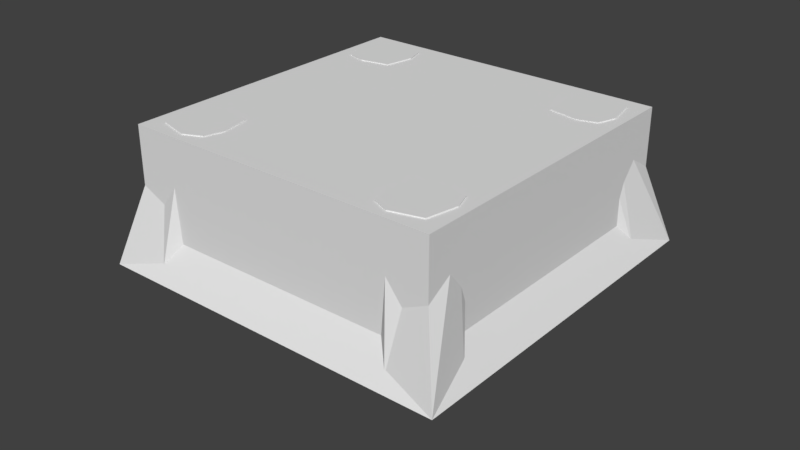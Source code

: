 # Source: Fortress.blend  (saved by Blender 2.79.0; exported with 4.5.12 LTS)
import bpy
from mathutils import Matrix  # noqa: F401  (used for matrix-valued properties, if any)

bpy.ops.wm.read_factory_settings(use_empty=True)
scene = bpy.context.scene
scene.name = 'Scene'

# ---- collections
col_collection_1 = bpy.data.collections.new('Collection 1'); scene.collection.children.link(col_collection_1)

# ---- materials (node trees are filled in below, after node groups)
mat_material = bpy.data.materials.new('Material')
mat_material.alpha_threshold = 0.0
mat_material.use_transparent_shadow = False
mat_material.roughness = 0.5
mat_material.line_color = (0.0, 0.0, 0.0, 1.0)

# ---- material node trees

# ---- world
world_world = bpy.data.worlds.new('World'); scene.world = world_world
world_world.color = (0.05088, 0.05088, 0.05088)
world_world.use_sun_shadow = False
world_world.sun_shadow_jitter_overblur = 0.0
world_world.cycles.sampling_method = 'MANUAL'

# ---- meshes
me_bb_all = bpy.data.meshes.new('BB_ALL')
me_bb_all.from_pydata([(-1.0, -1.0, -1.0), (-1.0, -1.0, 1.0), (-1.0, 1.0, -1.0), (-1.0, 1.0, 1.0), (1.0, -1.0, -1.0), (1.0, -1.0, 1.0), (1.0, 1.0, -1.0), (1.0, 1.0, 1.0)], [], [(0, 1, 3, 2), (2, 3, 7, 6), (6, 7, 5, 4), (4, 5, 1, 0), (2, 6, 4, 0), (7, 3, 1, 5)])
me_bb_all.use_remesh_preserve_volume = False
me_bb_all.use_remesh_preserve_attributes = False
me_bb_all.use_mirror_vertex_groups = False
me_bb_all.update()
me_armature = bpy.data.meshes.new('Armature')
me_armature.from_pydata([(7.497, 7.497, -1.163), (5.909, 3.909, 0.3935), (3.909, 3.909, 0.3935), (3.909, 5.909, 0.3935), (5.909, 5.909, 4.493), (5.678, 3.909, 4.261), (3.909, 3.909, 4.493), (3.909, 5.678, 4.261), (5.678, 3.909, 0.3949), (5.909, 3.909, 4.493), (3.909, 5.909, 4.493), (3.909, 5.678, 0.3949), (3.909, 3.909, 4.261), (5.678, 0.0, 0.3949), (5.678, 0.0, 4.261), (3.909, 0.0, 4.261), (3.909, 0.0, 0.3935), (0.0, 5.678, 0.3949), (0.0, 5.678, 4.261), (0.0, 3.909, 4.261), (0.0, 3.909, 0.3935), (7.047, 5.303, -0.7222), (6.164, 4.639, 4.493), (3.676, 5.143, 4.493), (3.675, 4.794, 4.261), (0.0, 4.794, 4.261), (5.303, 7.137, -0.7222), (4.639, 6.244, 4.493), (5.143, 3.676, 4.493), (4.794, 3.675, 4.261), (4.794, 0.0, 4.261), (4.909, 4.909, 4.493), (6.136, 6.136, 0.9663), (9.537e-07, 7.497, -1.163), (4.292e-06, 6.136, 0.9663), (7.497, -4.768e-07, -1.163), (6.136, -3.815e-06, 0.9663), (1.564e-06, -4.469e-07, 0.9663)], [], [(31, 23, 6, 28), (21, 22, 9, 1), (29, 12, 15, 30), (2, 12, 19, 20), (27, 26, 3, 10), (5, 8, 1, 9), (11, 7, 10, 3), (29, 5, 9, 28), (24, 12, 6, 23), (8, 5, 14, 13), (12, 2, 16, 15), (24, 7, 18, 25), (7, 11, 17, 18), (12, 24, 25, 19), (7, 24, 23, 10), (0, 4, 22, 21), (27, 10, 23, 31), (4, 27, 31, 22), (12, 29, 28, 6), (4, 0, 26, 27), (5, 29, 30, 14), (22, 31, 28, 9), (33, 34, 32, 0), (0, 32, 36, 35), (34, 37, 36, 32)])
_uv = me_armature.uv_layers.new(name='UVMap')
_uv.uv.foreach_set('vector', [0.292, 0.3488, 0.245, 0.3523, 0.2632, 0.2985, 0.3189, 0.3098, 0.5152, 0.4934, 0.3323, 0.3547, 0.3374, 0.3296, 0.5047, 0.3792, 0.309, 0.2925, 0.257, 0.2875, 0.369, 0.1248, 0.4, 0.1448, 0.14, 0.1314, 0.257, 0.2875, 0.06056, 0.2962, 0.02675, 0.1795, 0.2776, 0.3894, 0.3154, 0.6149, 0.2143, 0.5503, 0.2538, 0.378, 0.3438, 0.3199, 0.5071, 0.371, 0.5047, 0.3792, 0.3374, 0.3296, 0.206, 0.5485, 0.2419, 0.3791, 0.2538, 0.378, 0.2143, 0.5503, 0.309, 0.2925, 0.3438, 0.3199, 0.3374, 0.3296, 0.3189, 0.3098, 0.2348, 0.335, 0.257, 0.2875, 0.2632, 0.2985, 0.245, 0.3523, 0.5071, 0.371, 0.3438, 0.3199, 0.4315, 0.1638, 0.5677, 0.2283, 0.257, 0.2875, 0.14, 0.1314, 0.2524, 0.01354, 0.369, 0.1248, 0.2348, 0.335, 0.2419, 0.3791, 0.0604, 0.3694, 0.0611, 0.3329, 0.2419, 0.3791, 0.206, 0.5485, 0.04286, 0.5307, 0.0604, 0.3694, 0.257, 0.2875, 0.2348, 0.335, 0.0611, 0.3329, 0.06056, 0.2962, 0.2419, 0.3791, 0.2348, 0.335, 0.245, 0.3523, 0.2538, 0.378, 0.4516, 0.6149, 0.3142, 0.3867, 0.3323, 0.3547, 0.5152, 0.4934, 0.2776, 0.3894, 0.2538, 0.378, 0.245, 0.3523, 0.292, 0.3488, 0.3142, 0.3867, 0.2776, 0.3894, 0.292, 0.3488, 0.3323, 0.3547, 0.257, 0.2875, 0.309, 0.2925, 0.3189, 0.3098, 0.2632, 0.2985, 0.3142, 0.3867, 0.4516, 0.6149, 0.3154, 0.6149, 0.2776, 0.3894, 0.3438, 0.3199, 0.309, 0.2925, 0.4, 0.1448, 0.4315, 0.1638, 0.3323, 0.3547, 0.292, 0.3488, 0.3189, 0.3098, 0.3374, 0.3296, 0.9523, 0.4746, 0.9701, 0.6216, 0.6534, 0.6496, 0.5463, 0.5377, 0.5463, 0.5377, 0.6534, 0.6496, 0.6114, 0.9648, 0.4654, 0.9405, 0.9701, 0.6216, 0.9701, 0.9806, 0.6114, 0.9648, 0.6534, 0.6496])
me_armature.materials.append(mat_material)
me_armature.use_remesh_preserve_volume = False
me_armature.use_remesh_preserve_attributes = False
me_armature.use_mirror_vertex_groups = False
me_armature.update()

# ---- objects
ob_bb_all = bpy.data.objects.new('BB_ALL', me_bb_all)
ob_armature = bpy.data.objects.new('Armature', me_armature)

# ---- transforms, parenting, visibility, modifiers, constraints
ob_bb_all.location = (0.0, 0.0, 0.2362)
ob_bb_all.scale = (0.8793, 0.8793, 0.3575)
ob_bb_all.hide_viewport = True
ob_bb_all.lineart.crease_threshold = 0.0
ob_armature.location = (0.0, 0.0, 0.0)
ob_armature.scale = (0.1334, 0.1334, 0.1334)
ob_armature.lineart.crease_threshold = 0.0
_m = ob_armature.modifiers.new('Mirror', 'MIRROR')
_m.use_axis = (True, True, False)
_m.use_clip = True

# ---- collection membership
col_collection_1.objects.link(ob_bb_all)
col_collection_1.objects.link(ob_armature)

# ---- scene / render settings (as saved in the file)
scene.frame_start = 1; scene.frame_end = 250; scene.frame_set(1)
scene.render.engine = 'BLENDER_EEVEE_NEXT'
scene.render.resolution_percentage = 50
scene.render.dither_intensity = 0.0
scene.cycles.use_denoising = False
scene.cycles.samples = 128
scene.cycles.sampling_pattern = 'TABULATED_SOBOL'
scene.cycles.use_adaptive_sampling = False
scene.cycles.use_light_tree = False
scene.cycles.blur_glossy = 0.0
scene.cycles.sample_clamp_indirect = 0.0
scene.view_settings.view_transform = 'Standard'
bpy.context.view_layer.update()

# ---- added for rendering (the .blend has no active camera and no usable light): camera, sun
cam_auto = bpy.data.cameras.new('AutoCamera')
cam_auto.lens = 50.0
cam_auto.sensor_width = 36.0
cam_auto.clip_end = 1000.0
ob_auto_camera = bpy.data.objects.new('AutoCamera', cam_auto)
scene.collection.objects.link(ob_auto_camera)
ob_auto_camera.location = (3.20507, -3.84609, 2.56406)
ob_auto_camera.rotation_euler = (1.09748, -7.21219e-08, 0.694738)
scene.camera = ob_auto_camera
light_auto_sun = bpy.data.lights.new('AutoSun', 'SUN')
light_auto_sun.energy = 3.0
light_auto_sun.angle = 0.0523599
ob_auto_sun = bpy.data.objects.new('AutoSun', light_auto_sun)
scene.collection.objects.link(ob_auto_sun)
ob_auto_sun.rotation_euler = (0.872665, 0.174533, 0.523599)
bpy.context.view_layer.update()
